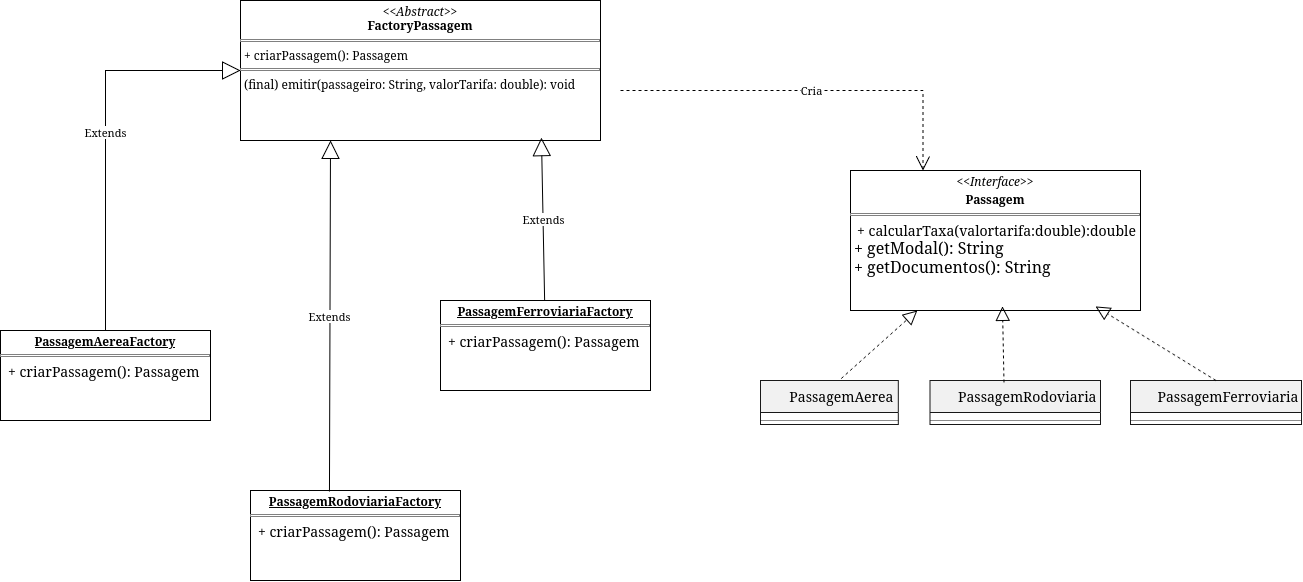

The diagram above was exported from draw.io. Its source (the exported page's mxGraphModel, read from the mxfile embedded in the PNG):
<mxGraphModel dx="1601" dy="794" grid="1" gridSize="10" guides="1" tooltips="1" connect="1" arrows="1" fold="1" page="1" pageScale="1" pageWidth="827" pageHeight="1169" math="0" shadow="0">
  <root>
    <mxCell id="0" />
    <mxCell id="1" parent="0" />
    <mxCell id="ZmwPDEJTwpT5uYLBflrv-106" parent="1" style="verticalAlign=top;align=left;overflow=fill;html=1;whiteSpace=wrap;" value="&lt;p style=&quot;margin:0px;margin-top:4px;text-align:center;&quot;&gt;&lt;i&gt;&amp;lt;&amp;lt;Abstract&amp;gt;&amp;gt;&lt;/i&gt;&lt;br&gt;&lt;b&gt;FactoryPassagem&lt;/b&gt;&lt;/p&gt;&lt;hr size=&quot;1&quot; style=&quot;border-style:solid;&quot;&gt;&lt;p style=&quot;margin:0px;margin-left:4px;&quot;&gt;+ criarPassagem(): Passagem&lt;/p&gt;&lt;hr size=&quot;1&quot; style=&quot;border-style:solid;&quot;&gt;&lt;p style=&quot;margin:0px;margin-left:4px;&quot;&gt;(final) emitir(passageiro: String, valorTarifa: double): void&lt;/p&gt;" vertex="1">
      <mxGeometry height="140" width="360" x="520" y="70" as="geometry" />
    </mxCell>
    <mxCell id="ZmwPDEJTwpT5uYLBflrv-107" parent="1" style="verticalAlign=top;align=left;overflow=fill;html=1;whiteSpace=wrap;" value="&lt;p style=&quot;margin: 4px 0px 0px; text-align: center; text-decoration: underline;&quot;&gt;&lt;b&gt;PassagemAereaFactory&lt;/b&gt;&lt;/p&gt;&lt;hr size=&quot;1&quot; style=&quot;border-style:solid;&quot;&gt;&lt;p style=&quot;margin:0px;margin-left:8px;&quot;&gt;&lt;font style=&quot;font-size: 14px;&quot;&gt;+ criarPassagem(): Passagem&lt;/font&gt;&lt;/p&gt;" vertex="1">
      <mxGeometry height="90" width="210" x="280" y="400" as="geometry" />
    </mxCell>
    <mxCell id="ZmwPDEJTwpT5uYLBflrv-108" parent="1" style="verticalAlign=top;align=left;overflow=fill;html=1;whiteSpace=wrap;" value="&lt;p style=&quot;margin: 4px 0px 0px; text-align: center; text-decoration: underline;&quot;&gt;&lt;b&gt;PassagemRodoviariaFactory&lt;/b&gt;&lt;/p&gt;&lt;hr size=&quot;1&quot; style=&quot;border-style:solid;&quot;&gt;&lt;p style=&quot;margin:0px;margin-left:8px;&quot;&gt;&lt;font style=&quot;font-size: 14px;&quot;&gt;+ criarPassagem(): Passagem&lt;/font&gt;&lt;/p&gt;" vertex="1">
      <mxGeometry height="90" width="210" x="530" y="560" as="geometry" />
    </mxCell>
    <mxCell id="ZmwPDEJTwpT5uYLBflrv-109" parent="1" style="verticalAlign=top;align=left;overflow=fill;html=1;whiteSpace=wrap;" value="&lt;p style=&quot;margin: 4px 0px 0px; text-align: center; text-decoration: underline;&quot;&gt;&lt;b&gt;PassagemFerroviariaFactory&lt;/b&gt;&lt;/p&gt;&lt;hr size=&quot;1&quot; style=&quot;border-style:solid;&quot;&gt;&lt;p style=&quot;margin:0px;margin-left:8px;&quot;&gt;&lt;font style=&quot;font-size: 14px;&quot;&gt;+ criarPassagem(): Passagem&lt;/font&gt;&lt;/p&gt;" vertex="1">
      <mxGeometry height="90" width="210" x="720" y="370" as="geometry" />
    </mxCell>
    <mxCell id="ZmwPDEJTwpT5uYLBflrv-110" parent="1" style="verticalAlign=top;align=left;overflow=fill;html=1;whiteSpace=wrap;" value="&lt;p style=&quot;margin:0px;margin-top:4px;text-align:center;&quot;&gt;&lt;i&gt;&amp;lt;&amp;lt;Interface&amp;gt;&amp;gt;&lt;/i&gt;&lt;/p&gt;&lt;p style=&quot;margin:0px;margin-top:4px;text-align:center;&quot;&gt;&lt;b&gt;Passagem&lt;/b&gt;&lt;/p&gt;&lt;hr size=&quot;1&quot; style=&quot;border-style:solid;&quot;&gt;&lt;p style=&quot;margin:0px;margin-left:4px;&quot;&gt;&amp;nbsp;&lt;font style=&quot;font-size: 14px;&quot;&gt;+ calcularTaxa(valortarifa:double):double&lt;/font&gt;&lt;/p&gt;&lt;p style=&quot;margin:0px;margin-left:4px;&quot;&gt;&lt;font size=&quot;3&quot;&gt;+ getModal(): String&lt;/font&gt;&lt;/p&gt;&lt;p style=&quot;margin:0px;margin-left:4px;&quot;&gt;&lt;font size=&quot;3&quot;&gt;+ getDocumentos(): String&lt;/font&gt;&lt;/p&gt;" vertex="1">
      <mxGeometry height="140" width="290" x="1130" y="240" as="geometry" />
    </mxCell>
    <mxCell id="ZmwPDEJTwpT5uYLBflrv-111" edge="1" parent="1" source="ZmwPDEJTwpT5uYLBflrv-107" style="endArrow=block;endSize=16;endFill=0;html=1;rounded=0;entryX=0;entryY=0.5;entryDx=0;entryDy=0;exitX=0.5;exitY=0;exitDx=0;exitDy=0;edgeStyle=orthogonalEdgeStyle;" target="ZmwPDEJTwpT5uYLBflrv-106" value="Extends">
      <mxGeometry relative="1" width="160" as="geometry">
        <mxPoint x="334" y="280" as="sourcePoint" />
        <mxPoint x="494" y="280" as="targetPoint" />
      </mxGeometry>
    </mxCell>
    <mxCell id="ZmwPDEJTwpT5uYLBflrv-112" edge="1" parent="1" source="ZmwPDEJTwpT5uYLBflrv-108" style="endArrow=block;endSize=16;endFill=0;html=1;rounded=0;entryX=0.25;entryY=1;entryDx=0;entryDy=0;exitX=0.376;exitY=0.011;exitDx=0;exitDy=0;exitPerimeter=0;" target="ZmwPDEJTwpT5uYLBflrv-106" value="Extends">
      <mxGeometry relative="1" width="160" as="geometry">
        <mxPoint x="600" y="340" as="sourcePoint" />
        <mxPoint x="760" y="340" as="targetPoint" />
      </mxGeometry>
    </mxCell>
    <mxCell id="ZmwPDEJTwpT5uYLBflrv-113" edge="1" parent="1" source="ZmwPDEJTwpT5uYLBflrv-109" style="endArrow=block;endSize=16;endFill=0;html=1;rounded=0;entryX=0.836;entryY=0.979;entryDx=0;entryDy=0;entryPerimeter=0;" target="ZmwPDEJTwpT5uYLBflrv-106" value="Extends">
      <mxGeometry relative="1" width="160" as="geometry">
        <mxPoint x="710" y="340" as="sourcePoint" />
        <mxPoint x="870" y="340" as="targetPoint" />
      </mxGeometry>
    </mxCell>
    <mxCell id="ZmwPDEJTwpT5uYLBflrv-114" edge="1" parent="1" style="endArrow=open;endSize=12;dashed=1;html=1;rounded=0;edgeStyle=orthogonalEdgeStyle;entryX=0.25;entryY=0;entryDx=0;entryDy=0;" target="ZmwPDEJTwpT5uYLBflrv-110" value="Cria">
      <mxGeometry relative="1" width="160" as="geometry">
        <mxPoint x="900" y="160" as="sourcePoint" />
        <mxPoint x="1060" y="160" as="targetPoint" />
      </mxGeometry>
    </mxCell>
    <UserObject label="PassagemFerroviaria" plantUmlId="cls_17" plantUmlBaseStyle="swimlane;collapsible=0;fontStyle=0;align=center;fontSize=14;fontColor=#000000;startSize=32;spacingLeft=25;fillColor=#F1F1F1;strokeColor=#181818;childLayout=stackLayout;horizontal=1;horizontalStack=0;resizeParent=1;resizeParentMax=0;resizeLast=0;marginBottom=0;stackSpacing=0;marginTop=4;" plantUmlBaseValue="PassagemFerroviaria" id="ZmwPDEJTwpT5uYLBflrv-115">
      <mxCell parent="1" style="swimlane;collapsible=0;fontStyle=0;align=center;fontSize=14;fontColor=#000000;startSize=32;spacingLeft=25;fillColor=#F1F1F1;strokeColor=#181818;childLayout=stackLayout;horizontal=1;horizontalStack=0;resizeParent=1;resizeParentMax=0;resizeLast=0;marginBottom=0;stackSpacing=0;marginTop=4;" vertex="1">
        <mxGeometry height="44" width="170.97" x="1410" y="450" as="geometry" />
      </mxCell>
    </UserObject>
    <UserObject label="" plantUmlId="clssep_19" plantUmlBaseStyle="line;strokeWidth=0.5;strokeColor=#181818;fillColor=none;align=left;verticalAlign=middle;rotatable=0;labelPosition=right;points=[];portConstraint=eastwest;connectable=0;" plantUmlBaseValue="" id="ZmwPDEJTwpT5uYLBflrv-117">
      <mxCell parent="ZmwPDEJTwpT5uYLBflrv-115" style="line;strokeWidth=0.5;strokeColor=#181818;fillColor=none;align=left;verticalAlign=middle;rotatable=0;labelPosition=right;points=[];portConstraint=eastwest;connectable=0;" vertex="1">
        <mxGeometry height="8" width="170.97" y="36" as="geometry" />
      </mxCell>
    </UserObject>
    <UserObject label="PassagemRodoviaria" plantUmlId="cls_14" plantUmlBaseStyle="swimlane;collapsible=0;fontStyle=0;align=center;fontSize=14;fontColor=#000000;startSize=32;spacingLeft=25;fillColor=#F1F1F1;strokeColor=#181818;childLayout=stackLayout;horizontal=1;horizontalStack=0;resizeParent=1;resizeParentMax=0;resizeLast=0;marginBottom=0;stackSpacing=0;marginTop=4;" plantUmlBaseValue="PassagemRodoviaria" id="ZmwPDEJTwpT5uYLBflrv-118">
      <mxCell parent="1" style="swimlane;collapsible=0;fontStyle=0;align=center;fontSize=14;fontColor=#000000;startSize=32;spacingLeft=25;fillColor=#F1F1F1;strokeColor=#181818;childLayout=stackLayout;horizontal=1;horizontalStack=0;resizeParent=1;resizeParentMax=0;resizeLast=0;marginBottom=0;stackSpacing=0;marginTop=4;" vertex="1">
        <mxGeometry height="44" width="170.47" x="1209.53" y="450" as="geometry" />
      </mxCell>
    </UserObject>
    <UserObject label="" plantUmlId="clssep_16" plantUmlBaseStyle="line;strokeWidth=0.5;strokeColor=#181818;fillColor=none;align=left;verticalAlign=middle;rotatable=0;labelPosition=right;points=[];portConstraint=eastwest;connectable=0;" plantUmlBaseValue="" id="ZmwPDEJTwpT5uYLBflrv-120">
      <mxCell parent="ZmwPDEJTwpT5uYLBflrv-118" style="line;strokeWidth=0.5;strokeColor=#181818;fillColor=none;align=left;verticalAlign=middle;rotatable=0;labelPosition=right;points=[];portConstraint=eastwest;connectable=0;" vertex="1">
        <mxGeometry height="8" width="170.47" y="36" as="geometry" />
      </mxCell>
    </UserObject>
    <UserObject label="PassagemAerea" plantUmlId="cls_11" plantUmlBaseStyle="swimlane;collapsible=0;fontStyle=0;align=center;fontSize=14;fontColor=#000000;startSize=32;spacingLeft=25;fillColor=#F1F1F1;strokeColor=#181818;childLayout=stackLayout;horizontal=1;horizontalStack=0;resizeParent=1;resizeParentMax=0;resizeLast=0;marginBottom=0;stackSpacing=0;marginTop=4;" plantUmlBaseValue="PassagemAerea" id="ZmwPDEJTwpT5uYLBflrv-121">
      <mxCell parent="1" style="swimlane;collapsible=0;fontStyle=0;align=center;fontSize=14;fontColor=#000000;startSize=32;spacingLeft=25;fillColor=#F1F1F1;strokeColor=#181818;childLayout=stackLayout;horizontal=1;horizontalStack=0;resizeParent=1;resizeParentMax=0;resizeLast=0;marginBottom=0;stackSpacing=0;marginTop=4;" vertex="1">
        <mxGeometry height="44" width="137.79" x="1040" y="450" as="geometry" />
      </mxCell>
    </UserObject>
    <UserObject label="" plantUmlId="clssep_13" plantUmlBaseStyle="line;strokeWidth=0.5;strokeColor=#181818;fillColor=none;align=left;verticalAlign=middle;rotatable=0;labelPosition=right;points=[];portConstraint=eastwest;connectable=0;" plantUmlBaseValue="" id="ZmwPDEJTwpT5uYLBflrv-123">
      <mxCell parent="ZmwPDEJTwpT5uYLBflrv-121" style="line;strokeWidth=0.5;strokeColor=#181818;fillColor=none;align=left;verticalAlign=middle;rotatable=0;labelPosition=right;points=[];portConstraint=eastwest;connectable=0;" vertex="1">
        <mxGeometry height="8" width="137.79" y="36" as="geometry" />
      </mxCell>
    </UserObject>
    <mxCell id="ZmwPDEJTwpT5uYLBflrv-124" edge="1" parent="1" source="ZmwPDEJTwpT5uYLBflrv-121" style="endArrow=block;dashed=1;endFill=0;endSize=12;html=1;rounded=0;exitX=0.586;exitY=-0.045;exitDx=0;exitDy=0;exitPerimeter=0;" target="ZmwPDEJTwpT5uYLBflrv-110" value="">
      <mxGeometry relative="1" width="160" as="geometry">
        <mxPoint x="1130" y="450" as="sourcePoint" />
        <mxPoint x="1290" y="450" as="targetPoint" />
      </mxGeometry>
    </mxCell>
    <mxCell id="ZmwPDEJTwpT5uYLBflrv-125" edge="1" parent="1" source="ZmwPDEJTwpT5uYLBflrv-118" style="endArrow=block;dashed=1;endFill=0;endSize=12;html=1;rounded=0;entryX=0.524;entryY=0.971;entryDx=0;entryDy=0;entryPerimeter=0;exitX=0.434;exitY=0.045;exitDx=0;exitDy=0;exitPerimeter=0;" target="ZmwPDEJTwpT5uYLBflrv-110" value="">
      <mxGeometry relative="1" width="160" as="geometry">
        <mxPoint x="1130" y="450" as="sourcePoint" />
        <mxPoint x="1290" y="450" as="targetPoint" />
      </mxGeometry>
    </mxCell>
    <mxCell id="ZmwPDEJTwpT5uYLBflrv-126" edge="1" parent="1" source="ZmwPDEJTwpT5uYLBflrv-115" style="endArrow=block;dashed=1;endFill=0;endSize=12;html=1;rounded=0;entryX=0.845;entryY=0.971;entryDx=0;entryDy=0;entryPerimeter=0;exitX=0.5;exitY=0;exitDx=0;exitDy=0;" target="ZmwPDEJTwpT5uYLBflrv-110" value="">
      <mxGeometry relative="1" width="160" as="geometry">
        <mxPoint x="1420" y="414.5" as="sourcePoint" />
        <mxPoint x="1580" y="414.5" as="targetPoint" />
      </mxGeometry>
    </mxCell>
  </root>
</mxGraphModel>